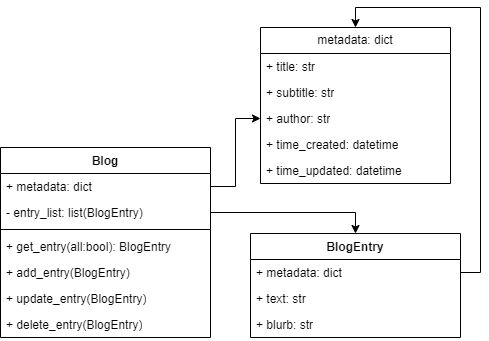

The diagram above was exported from draw.io. Its source (the exported page's mxGraphModel, read from the mxfile embedded in the PNG):
<mxGraphModel dx="1277" dy="738" grid="1" gridSize="10" guides="1" tooltips="1" connect="1" arrows="1" fold="1" page="1" pageScale="1" pageWidth="1169" pageHeight="826" background="none" math="0" shadow="0">
  <root>
    <mxCell id="0" />
    <mxCell id="1" parent="0" />
    <mxCell id="KY6kFoW6nFmpTZAr8cEi-65" value="" style="edgeStyle=orthogonalEdgeStyle;rounded=0;orthogonalLoop=1;jettySize=auto;html=1;entryX=0.5;entryY=0;entryDx=0;entryDy=0;exitX=1;exitY=0.5;exitDx=0;exitDy=0;" edge="1" parent="1" source="KY6kFoW6nFmpTZAr8cEi-42" target="KY6kFoW6nFmpTZAr8cEi-57">
      <mxGeometry relative="1" as="geometry">
        <mxPoint x="150" y="500" as="sourcePoint" />
      </mxGeometry>
    </mxCell>
    <mxCell id="KY6kFoW6nFmpTZAr8cEi-41" value="Blog" style="swimlane;fontStyle=1;align=center;verticalAlign=top;childLayout=stackLayout;horizontal=1;startSize=26;horizontalStack=0;resizeParent=1;resizeParentMax=0;resizeLast=0;collapsible=1;marginBottom=0;whiteSpace=wrap;html=1;" vertex="1" parent="1">
      <mxGeometry x="170" y="200" width="210" height="190" as="geometry" />
    </mxCell>
    <mxCell id="KY6kFoW6nFmpTZAr8cEi-53" value="+ metadata: dict&amp;nbsp;" style="text;strokeColor=none;fillColor=none;align=left;verticalAlign=top;spacingLeft=4;spacingRight=4;overflow=hidden;rotatable=0;points=[[0,0.5],[1,0.5]];portConstraint=eastwest;whiteSpace=wrap;html=1;" vertex="1" parent="KY6kFoW6nFmpTZAr8cEi-41">
      <mxGeometry y="26" width="210" height="26" as="geometry" />
    </mxCell>
    <mxCell id="KY6kFoW6nFmpTZAr8cEi-42" value="- entry_list: list(BlogEntry)&amp;nbsp;" style="text;strokeColor=none;fillColor=none;align=left;verticalAlign=top;spacingLeft=4;spacingRight=4;overflow=hidden;rotatable=0;points=[[0,0.5],[1,0.5]];portConstraint=eastwest;whiteSpace=wrap;html=1;" vertex="1" parent="KY6kFoW6nFmpTZAr8cEi-41">
      <mxGeometry y="52" width="210" height="26" as="geometry" />
    </mxCell>
    <mxCell id="KY6kFoW6nFmpTZAr8cEi-43" value="" style="line;strokeWidth=1;fillColor=none;align=left;verticalAlign=middle;spacingTop=-1;spacingLeft=3;spacingRight=3;rotatable=0;labelPosition=right;points=[];portConstraint=eastwest;strokeColor=inherit;" vertex="1" parent="KY6kFoW6nFmpTZAr8cEi-41">
      <mxGeometry y="78" width="210" height="8" as="geometry" />
    </mxCell>
    <mxCell id="KY6kFoW6nFmpTZAr8cEi-44" value="+ get_entry(all:bool): BlogEntry" style="text;strokeColor=none;fillColor=none;align=left;verticalAlign=top;spacingLeft=4;spacingRight=4;overflow=hidden;rotatable=0;points=[[0,0.5],[1,0.5]];portConstraint=eastwest;whiteSpace=wrap;html=1;" vertex="1" parent="KY6kFoW6nFmpTZAr8cEi-41">
      <mxGeometry y="86" width="210" height="26" as="geometry" />
    </mxCell>
    <mxCell id="KY6kFoW6nFmpTZAr8cEi-54" value="+ add_entry(BlogEntry)" style="text;strokeColor=none;fillColor=none;align=left;verticalAlign=top;spacingLeft=4;spacingRight=4;overflow=hidden;rotatable=0;points=[[0,0.5],[1,0.5]];portConstraint=eastwest;whiteSpace=wrap;html=1;" vertex="1" parent="KY6kFoW6nFmpTZAr8cEi-41">
      <mxGeometry y="112" width="210" height="26" as="geometry" />
    </mxCell>
    <mxCell id="KY6kFoW6nFmpTZAr8cEi-55" value="+ update_entry(BlogEntry)" style="text;strokeColor=none;fillColor=none;align=left;verticalAlign=top;spacingLeft=4;spacingRight=4;overflow=hidden;rotatable=0;points=[[0,0.5],[1,0.5]];portConstraint=eastwest;whiteSpace=wrap;html=1;" vertex="1" parent="KY6kFoW6nFmpTZAr8cEi-41">
      <mxGeometry y="138" width="210" height="26" as="geometry" />
    </mxCell>
    <mxCell id="KY6kFoW6nFmpTZAr8cEi-56" value="+ delete_entry(BlogEntry)" style="text;strokeColor=none;fillColor=none;align=left;verticalAlign=top;spacingLeft=4;spacingRight=4;overflow=hidden;rotatable=0;points=[[0,0.5],[1,0.5]];portConstraint=eastwest;whiteSpace=wrap;html=1;" vertex="1" parent="KY6kFoW6nFmpTZAr8cEi-41">
      <mxGeometry y="164" width="210" height="26" as="geometry" />
    </mxCell>
    <mxCell id="KY6kFoW6nFmpTZAr8cEi-45" value="metadata: dict" style="swimlane;fontStyle=0;childLayout=stackLayout;horizontal=1;startSize=26;fillColor=none;horizontalStack=0;resizeParent=1;resizeParentMax=0;resizeLast=0;collapsible=1;marginBottom=0;whiteSpace=wrap;html=1;" vertex="1" parent="1">
      <mxGeometry x="430" y="80" width="190" height="156" as="geometry">
        <mxRectangle x="440" y="330" width="120" height="30" as="alternateBounds" />
      </mxGeometry>
    </mxCell>
    <mxCell id="KY6kFoW6nFmpTZAr8cEi-46" value="+ title: str" style="text;strokeColor=none;fillColor=none;align=left;verticalAlign=top;spacingLeft=4;spacingRight=4;overflow=hidden;rotatable=0;points=[[0,0.5],[1,0.5]];portConstraint=eastwest;whiteSpace=wrap;html=1;" vertex="1" parent="KY6kFoW6nFmpTZAr8cEi-45">
      <mxGeometry y="26" width="190" height="26" as="geometry" />
    </mxCell>
    <mxCell id="KY6kFoW6nFmpTZAr8cEi-47" value="+ subtitle: str" style="text;strokeColor=none;fillColor=none;align=left;verticalAlign=top;spacingLeft=4;spacingRight=4;overflow=hidden;rotatable=0;points=[[0,0.5],[1,0.5]];portConstraint=eastwest;whiteSpace=wrap;html=1;" vertex="1" parent="KY6kFoW6nFmpTZAr8cEi-45">
      <mxGeometry y="52" width="190" height="26" as="geometry" />
    </mxCell>
    <mxCell id="KY6kFoW6nFmpTZAr8cEi-48" value="+ author: str" style="text;strokeColor=none;fillColor=none;align=left;verticalAlign=top;spacingLeft=4;spacingRight=4;overflow=hidden;rotatable=0;points=[[0,0.5],[1,0.5]];portConstraint=eastwest;whiteSpace=wrap;html=1;" vertex="1" parent="KY6kFoW6nFmpTZAr8cEi-45">
      <mxGeometry y="78" width="190" height="26" as="geometry" />
    </mxCell>
    <mxCell id="KY6kFoW6nFmpTZAr8cEi-50" value="+ time_created: datetime" style="text;strokeColor=none;fillColor=none;align=left;verticalAlign=top;spacingLeft=4;spacingRight=4;overflow=hidden;rotatable=0;points=[[0,0.5],[1,0.5]];portConstraint=eastwest;whiteSpace=wrap;html=1;" vertex="1" parent="KY6kFoW6nFmpTZAr8cEi-45">
      <mxGeometry y="104" width="190" height="26" as="geometry" />
    </mxCell>
    <mxCell id="KY6kFoW6nFmpTZAr8cEi-51" value="+ time_updated: datetime" style="text;strokeColor=none;fillColor=none;align=left;verticalAlign=top;spacingLeft=4;spacingRight=4;overflow=hidden;rotatable=0;points=[[0,0.5],[1,0.5]];portConstraint=eastwest;whiteSpace=wrap;html=1;" vertex="1" parent="KY6kFoW6nFmpTZAr8cEi-45">
      <mxGeometry y="130" width="190" height="26" as="geometry" />
    </mxCell>
    <mxCell id="KY6kFoW6nFmpTZAr8cEi-52" style="edgeStyle=orthogonalEdgeStyle;rounded=0;orthogonalLoop=1;jettySize=auto;html=1;exitX=1;exitY=0.5;exitDx=0;exitDy=0;entryX=0;entryY=0.5;entryDx=0;entryDy=0;" edge="1" parent="1" source="KY6kFoW6nFmpTZAr8cEi-53" target="KY6kFoW6nFmpTZAr8cEi-48">
      <mxGeometry relative="1" as="geometry" />
    </mxCell>
    <mxCell id="KY6kFoW6nFmpTZAr8cEi-57" value="BlogEntry" style="swimlane;fontStyle=1;align=center;verticalAlign=top;childLayout=stackLayout;horizontal=1;startSize=26;horizontalStack=0;resizeParent=1;resizeParentMax=0;resizeLast=0;collapsible=1;marginBottom=0;whiteSpace=wrap;html=1;" vertex="1" parent="1">
      <mxGeometry x="420" y="286" width="210" height="104" as="geometry" />
    </mxCell>
    <mxCell id="KY6kFoW6nFmpTZAr8cEi-69" value="+ metadata: dict&amp;nbsp;" style="text;strokeColor=none;fillColor=none;align=left;verticalAlign=top;spacingLeft=4;spacingRight=4;overflow=hidden;rotatable=0;points=[[0,0.5],[1,0.5]];portConstraint=eastwest;whiteSpace=wrap;html=1;" vertex="1" parent="KY6kFoW6nFmpTZAr8cEi-57">
      <mxGeometry y="26" width="210" height="26" as="geometry" />
    </mxCell>
    <mxCell id="KY6kFoW6nFmpTZAr8cEi-58" value="+ text: str" style="text;strokeColor=none;fillColor=none;align=left;verticalAlign=top;spacingLeft=4;spacingRight=4;overflow=hidden;rotatable=0;points=[[0,0.5],[1,0.5]];portConstraint=eastwest;whiteSpace=wrap;html=1;" vertex="1" parent="KY6kFoW6nFmpTZAr8cEi-57">
      <mxGeometry y="52" width="210" height="26" as="geometry" />
    </mxCell>
    <mxCell id="KY6kFoW6nFmpTZAr8cEi-70" value="+ blurb: str" style="text;strokeColor=none;fillColor=none;align=left;verticalAlign=top;spacingLeft=4;spacingRight=4;overflow=hidden;rotatable=0;points=[[0,0.5],[1,0.5]];portConstraint=eastwest;whiteSpace=wrap;html=1;" vertex="1" parent="KY6kFoW6nFmpTZAr8cEi-57">
      <mxGeometry y="78" width="210" height="26" as="geometry" />
    </mxCell>
    <mxCell id="KY6kFoW6nFmpTZAr8cEi-68" style="edgeStyle=orthogonalEdgeStyle;rounded=0;orthogonalLoop=1;jettySize=auto;html=1;exitX=1;exitY=0.5;exitDx=0;exitDy=0;entryX=0.5;entryY=0;entryDx=0;entryDy=0;" edge="1" parent="1" source="KY6kFoW6nFmpTZAr8cEi-69" target="KY6kFoW6nFmpTZAr8cEi-45">
      <mxGeometry relative="1" as="geometry" />
    </mxCell>
  </root>
</mxGraphModel>